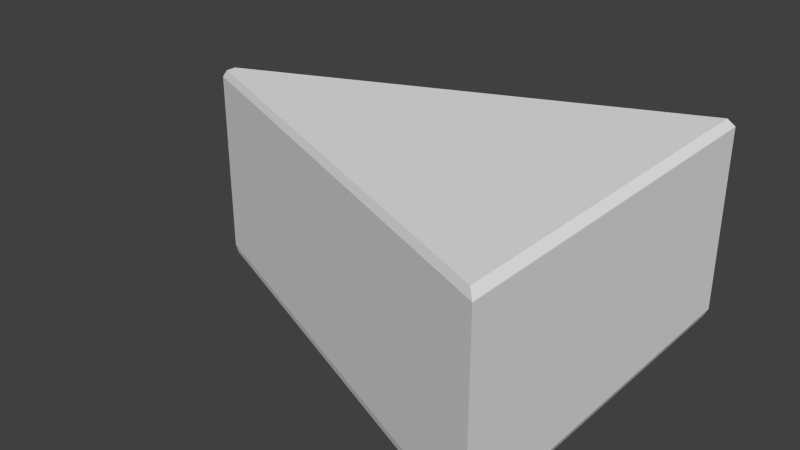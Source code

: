 # Source: Cheese.blend  (saved by Blender 2.70.0; exported with 4.5.12 LTS)
import bpy
from mathutils import Matrix  # noqa: F401  (used for matrix-valued properties, if any)

bpy.ops.wm.read_factory_settings(use_empty=True)
scene = bpy.context.scene
scene.name = 'Scene'

# ---- collections
col_collection_1 = bpy.data.collections.new('Collection 1'); scene.collection.children.link(col_collection_1)

# ---- world
world_world = bpy.data.worlds.new('World'); scene.world = world_world
world_world.color = (0.05088, 0.05088, 0.05088)
world_world.use_sun_shadow = False
world_world.sun_shadow_jitter_overblur = 0.0
world_world.cycles.sampling_method = 'MANUAL'
world_world.cycles.sample_map_resolution = 256

# ---- meshes
me_cube_001 = bpy.data.meshes.new('Cube.001')
me_cube_001.from_pydata([(-0.6256, -0.02373, -0.4482), (-0.6256, 0.02373, -0.4482), (1.311, 0.8466, -0.4482), (1.311, -0.8466, -0.4482), (-0.6127, -0.02342, 0.4482), (-0.6127, 0.02342, 0.4482), (1.298, 0.8353, 0.4482), (1.298, -0.8353, 0.4482), (-0.6399, -0.02408, 0.4137), (-0.6399, 0.02408, 0.4137), (1.325, 0.859, 0.4137), (1.325, -0.859, 0.4137), (-0.6399, 0.02408, -0.4137), (1.325, 0.859, -0.4137), (1.325, -0.859, -0.4137), (-0.6399, -0.02408, -0.4137), (-0.5732, 0.04023, 0.4482), (-0.5855, 0.04077, -0.4482), (-0.5732, -0.04023, 0.4482), (-0.5855, -0.04077, -0.4482), (-0.5992, 0.04137, 0.4137), (-0.5992, -0.04137, 0.4137), (-0.5992, 0.04137, -0.4137), (-0.5992, -0.04137, -0.4137), (1.264, 0.8209, 0.4482), (1.276, -0.8319, -0.4482), (1.29, -0.8442, 0.4137), (1.29, -0.8442, -0.4137), (1.276, 0.8319, -0.4482), (1.264, -0.8209, 0.4482), (1.29, 0.8442, 0.4137), (1.29, 0.8442, -0.4137)], [], [(15, 12, 1, 0), (31, 13, 2, 28), (13, 14, 3, 2), (23, 15, 0, 19), (25, 28, 2, 3), (18, 16, 5, 4), (4, 5, 9, 8), (24, 6, 10, 30), (6, 7, 11, 10), (18, 4, 8, 21), (8, 9, 12, 15), (30, 10, 13, 31), (10, 11, 14, 13), (21, 8, 15, 23), (12, 22, 17, 1), (27, 23, 19, 25), (0, 1, 17, 19), (29, 24, 16, 18), (5, 16, 20, 9), (29, 18, 21, 26), (9, 20, 22, 12), (26, 21, 23, 27), (22, 31, 28, 17), (19, 17, 28, 25), (16, 24, 30, 20), (20, 30, 31, 22), (14, 27, 25, 3), (7, 6, 24, 29), (7, 29, 26, 11), (11, 26, 27, 14)])
_uv = me_cube_001.uv_layers.new(name='UVMap')
_uv.uv.foreach_set('vector', [0.01815, 0.7159, 0.02905, 0.7155, 0.03295, 0.7243, 0.01971, 0.7264, 0.5815, 0.719, 0.5896, 0.7182, 0.5849, 0.7275, 0.5749, 0.7275, 0.9981, 0.7531, 0.5557, 0.7529, 0.5589, 0.7433, 0.9949, 0.7435, 0.01191, 0.7516, 0.001495, 0.752, 0.004859, 0.7429, 0.0162, 0.7429, 0.03239, 0.04539, 0.03239, 0.4701, 0.02357, 0.4739, 0.02357, 0.04164, 0.7003, 0.6297, 0.7269, 0.6297, 0.7213, 0.6427, 0.7059, 0.6427, 0.02544, 0.501, 0.03753, 0.5048, 0.03144, 0.5145, 0.02165, 0.5122, 0.5699, 0.4905, 0.5797, 0.4903, 0.5888, 0.4997, 0.5807, 0.499, 0.9919, 0.9774, 0.5617, 0.9772, 0.5556, 0.966, 0.998, 0.9661, 0.01882, 0.9755, 0.00771, 0.9755, 0.001315, 0.9661, 0.01168, 0.9666, 0.02165, 0.5122, 0.03144, 0.5145, 0.02905, 0.7155, 0.01815, 0.7159, 0.5807, 0.499, 0.5888, 0.4997, 0.5896, 0.7182, 0.5815, 0.719, 0.998, 0.9661, 0.5556, 0.966, 0.5557, 0.7529, 0.9981, 0.7531, 0.01168, 0.9666, 0.001315, 0.9661, 0.001495, 0.752, 0.01191, 0.7516, 0.02905, 0.7155, 0.04005, 0.7164, 0.04472, 0.725, 0.03295, 0.7243, 0.5435, 0.7516, 0.01191, 0.7516, 0.0162, 0.7429, 0.5379, 0.7429, 0.5179, 0.2517, 0.5179, 0.2638, 0.5077, 0.2682, 0.5077, 0.2473, 0.4427, 0.0234, 0.9845, 0.0234, 0.7269, 0.6297, 0.7003, 0.6297, 0.03753, 0.5048, 0.04966, 0.504, 0.04234, 0.5133, 0.03144, 0.5145, 0.534, 0.9746, 0.01882, 0.9746, 0.01168, 0.9666, 0.5436, 0.9666, 0.03144, 0.5145, 0.04234, 0.5133, 0.04005, 0.7164, 0.02905, 0.7155, 0.5436, 0.9666, 0.01168, 0.9666, 0.01191, 0.7516, 0.5435, 0.7516, 0.04005, 0.7164, 0.5815, 0.719, 0.5749, 0.7275, 0.04472, 0.725, 0.5077, 0.2473, 0.5077, 0.2682, 0.03239, 0.4701, 0.03239, 0.04539, 0.04966, 0.504, 0.5699, 0.4905, 0.5807, 0.499, 0.04234, 0.5133, 0.04234, 0.5133, 0.5807, 0.499, 0.5815, 0.719, 0.04005, 0.7164, 0.5523, 0.752, 0.5435, 0.7516, 0.5379, 0.7429, 0.5477, 0.7429, 0.4379, 0.01215, 0.9893, 0.01215, 0.9845, 0.0234, 0.4427, 0.0234, 0.5435, 0.9755, 0.534, 0.9755, 0.5436, 0.9666, 0.5524, 0.9662, 0.5524, 0.9662, 0.5436, 0.9666, 0.5435, 0.7516, 0.5523, 0.752])
me_cube_001.use_remesh_preserve_volume = False
me_cube_001.use_remesh_preserve_attributes = False
me_cube_001.use_mirror_vertex_groups = False
me_cube_001.update()

# ---- objects
ob_cube = bpy.data.objects.new('Cube', me_cube_001)

# ---- transforms, parenting, visibility, modifiers, constraints
ob_cube.location = (-0.2963, -0.2114, 0.4815)
ob_cube.lineart.crease_threshold = 0.0

# ---- collection membership
col_collection_1.objects.link(ob_cube)

# ---- scene / render settings (as saved in the file)
scene.frame_start = 1; scene.frame_end = 250; scene.frame_set(49)
scene.render.engine = 'BLENDER_EEVEE_NEXT'
scene.render.image_settings.compression = 90
scene.render.resolution_percentage = 50
scene.render.dither_intensity = 0.0
scene.cycles.use_denoising = False
scene.cycles.samples = 10
scene.cycles.sampling_pattern = 'TABULATED_SOBOL'
scene.cycles.light_sampling_threshold = 0.0
scene.cycles.use_adaptive_sampling = False
scene.cycles.use_light_tree = False
scene.cycles.blur_glossy = 0.0
scene.cycles.volume_bounces = 1
scene.cycles.pixel_filter_type = 'GAUSSIAN'
scene.cycles.sample_clamp_indirect = 0.0
scene.view_settings.view_transform = 'Standard'
bpy.context.view_layer.update()

# ---- added for rendering (the .blend has no active camera and no usable light): camera, sun
cam_auto = bpy.data.cameras.new('AutoCamera')
cam_auto.lens = 50.0
cam_auto.sensor_width = 36.0
cam_auto.clip_end = 1000.0
ob_auto_camera = bpy.data.objects.new('AutoCamera', cam_auto)
scene.collection.objects.link(ob_auto_camera)
ob_auto_camera.location = (2.59973, -3.27555, 2.52426)
ob_auto_camera.rotation_euler = (1.09748, -7.21219e-08, 0.694738)
scene.camera = ob_auto_camera
light_auto_sun = bpy.data.lights.new('AutoSun', 'SUN')
light_auto_sun.energy = 3.0
light_auto_sun.angle = 0.0523599
ob_auto_sun = bpy.data.objects.new('AutoSun', light_auto_sun)
scene.collection.objects.link(ob_auto_sun)
ob_auto_sun.rotation_euler = (0.872665, 0.174533, 0.523599)
bpy.context.view_layer.update()
